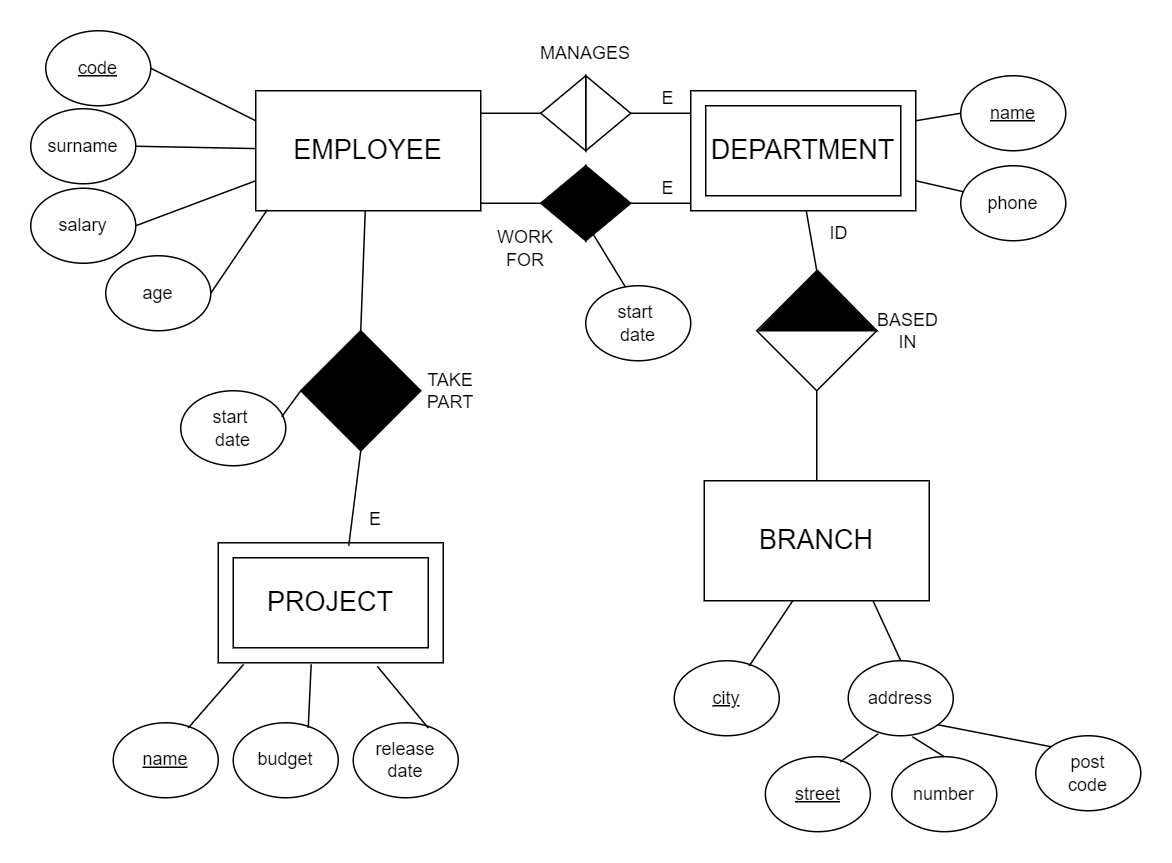

The diagram above was exported from draw.io. Its source (the exported page's mxGraphModel, read from the mxfile embedded in the PNG):
<mxGraphModel dx="1929" dy="785" grid="1" gridSize="10" guides="1" tooltips="1" connect="1" arrows="1" fold="1" page="1" pageScale="1" pageWidth="827" pageHeight="1169" math="0" shadow="0">
  <root>
    <mxCell id="0" />
    <mxCell id="1" parent="0" />
    <mxCell id="3qOpGYFH5oxsdP-UGP8--1" value="&lt;span style=&quot;font-size: 18px;&quot;&gt;EMPLOYEE&lt;/span&gt;" style="rounded=0;whiteSpace=wrap;html=1;" parent="1" vertex="1">
      <mxGeometry x="50" y="130" width="150" height="80" as="geometry" />
    </mxCell>
    <mxCell id="3qOpGYFH5oxsdP-UGP8--2" value="&lt;u&gt;code&lt;/u&gt;" style="ellipse;whiteSpace=wrap;html=1;" parent="1" vertex="1">
      <mxGeometry x="-90" y="90" width="70" height="50" as="geometry" />
    </mxCell>
    <mxCell id="3qOpGYFH5oxsdP-UGP8--3" value="" style="endArrow=none;html=1;rounded=0;entryX=0;entryY=0.25;entryDx=0;entryDy=0;exitX=1;exitY=0.5;exitDx=0;exitDy=0;" parent="1" source="3qOpGYFH5oxsdP-UGP8--2" target="3qOpGYFH5oxsdP-UGP8--1" edge="1">
      <mxGeometry width="50" height="50" relative="1" as="geometry">
        <mxPoint x="370" y="250" as="sourcePoint" />
        <mxPoint x="420" y="200" as="targetPoint" />
      </mxGeometry>
    </mxCell>
    <mxCell id="3qOpGYFH5oxsdP-UGP8--4" value="surname" style="ellipse;whiteSpace=wrap;html=1;" parent="1" vertex="1">
      <mxGeometry x="-100" y="142" width="70" height="50" as="geometry" />
    </mxCell>
    <mxCell id="3qOpGYFH5oxsdP-UGP8--5" value="" style="endArrow=none;html=1;rounded=0;exitX=1;exitY=0.5;exitDx=0;exitDy=0;" parent="1" source="3qOpGYFH5oxsdP-UGP8--4" target="3qOpGYFH5oxsdP-UGP8--1" edge="1">
      <mxGeometry width="50" height="50" relative="1" as="geometry">
        <mxPoint x="450" y="250" as="sourcePoint" />
        <mxPoint x="189" y="210" as="targetPoint" />
      </mxGeometry>
    </mxCell>
    <mxCell id="3qOpGYFH5oxsdP-UGP8--7" value="PEL·LÍCULA" style="rounded=0;whiteSpace=wrap;html=1;shadow=0;glass=0;" parent="1" vertex="1">
      <mxGeometry x="340" y="130" width="150" height="80" as="geometry" />
    </mxCell>
    <mxCell id="3qOpGYFH5oxsdP-UGP8--8" value="&lt;u&gt;name&lt;/u&gt;" style="ellipse;whiteSpace=wrap;html=1;" parent="1" vertex="1">
      <mxGeometry x="520" y="120" width="70" height="50" as="geometry" />
    </mxCell>
    <mxCell id="3qOpGYFH5oxsdP-UGP8--9" value="" style="endArrow=none;html=1;rounded=0;entryX=1;entryY=0.25;entryDx=0;entryDy=0;exitX=0;exitY=0.5;exitDx=0;exitDy=0;" parent="1" source="3qOpGYFH5oxsdP-UGP8--8" target="3qOpGYFH5oxsdP-UGP8--7" edge="1">
      <mxGeometry width="50" height="50" relative="1" as="geometry">
        <mxPoint x="660" y="250" as="sourcePoint" />
        <mxPoint x="710" y="200" as="targetPoint" />
      </mxGeometry>
    </mxCell>
    <mxCell id="8f0ef6LYHRjr9DAGwmMu-3" value="phone" style="ellipse;whiteSpace=wrap;html=1;" parent="1" vertex="1">
      <mxGeometry x="520" y="180" width="70" height="50" as="geometry" />
    </mxCell>
    <mxCell id="8f0ef6LYHRjr9DAGwmMu-7" value="&lt;span style=&quot;font-size: 18px;&quot;&gt;DEPARTMENT&lt;/span&gt;" style="rounded=0;whiteSpace=wrap;html=1;shadow=0;glass=0;" parent="1" vertex="1">
      <mxGeometry x="350" y="140" width="130" height="60" as="geometry" />
    </mxCell>
    <mxCell id="8f0ef6LYHRjr9DAGwmMu-8" value="" style="triangle;whiteSpace=wrap;html=1;fillColor=#FFFFFF;" parent="1" vertex="1">
      <mxGeometry x="270" y="120" width="30" height="50" as="geometry" />
    </mxCell>
    <mxCell id="8f0ef6LYHRjr9DAGwmMu-9" value="" style="triangle;whiteSpace=wrap;html=1;direction=west;" parent="1" vertex="1">
      <mxGeometry x="240" y="120" width="30" height="50" as="geometry" />
    </mxCell>
    <mxCell id="8f0ef6LYHRjr9DAGwmMu-11" value="" style="endArrow=none;html=1;rounded=0;entryX=1;entryY=0.5;entryDx=0;entryDy=0;exitX=1;exitY=0.5;exitDx=0;exitDy=0;" parent="1" target="8f0ef6LYHRjr9DAGwmMu-9" edge="1">
      <mxGeometry width="50" height="50" relative="1" as="geometry">
        <mxPoint x="200" y="145" as="sourcePoint" />
        <mxPoint x="250" y="105" as="targetPoint" />
      </mxGeometry>
    </mxCell>
    <mxCell id="8f0ef6LYHRjr9DAGwmMu-13" value="" style="endArrow=none;html=1;rounded=0;entryX=0;entryY=0.5;entryDx=0;entryDy=0;exitX=1;exitY=0.5;exitDx=0;exitDy=0;" parent="1" source="8f0ef6LYHRjr9DAGwmMu-8" edge="1">
      <mxGeometry width="50" height="50" relative="1" as="geometry">
        <mxPoint x="300" y="144.5" as="sourcePoint" />
        <mxPoint x="340" y="145" as="targetPoint" />
      </mxGeometry>
    </mxCell>
    <mxCell id="8f0ef6LYHRjr9DAGwmMu-18" value="MANAGES" style="text;html=1;strokeColor=none;fillColor=none;align=center;verticalAlign=middle;whiteSpace=wrap;rounded=0;" parent="1" vertex="1">
      <mxGeometry x="240" y="90" width="60" height="30" as="geometry" />
    </mxCell>
    <mxCell id="QtF_RUuRU6wrgdeBNQNb-1" value="E" style="text;html=1;strokeColor=none;fillColor=none;align=center;verticalAlign=middle;whiteSpace=wrap;rounded=0;" parent="1" vertex="1">
      <mxGeometry x="310" y="120" width="30" height="30" as="geometry" />
    </mxCell>
    <mxCell id="H28ueGh817eNsOQWSDlH-2" value="" style="endArrow=none;html=1;rounded=0;exitX=1;exitY=0.75;exitDx=0;exitDy=0;" parent="1" source="3qOpGYFH5oxsdP-UGP8--7" target="8f0ef6LYHRjr9DAGwmMu-3" edge="1">
      <mxGeometry width="50" height="50" relative="1" as="geometry">
        <mxPoint x="510" y="210" as="sourcePoint" />
        <mxPoint x="560" y="160" as="targetPoint" />
      </mxGeometry>
    </mxCell>
    <mxCell id="NXtxIBNgorHsH92lnzqK-1" value="&lt;span style=&quot;font-size: 18px;&quot;&gt;BRANCH&lt;/span&gt;" style="rounded=0;whiteSpace=wrap;html=1;" parent="1" vertex="1">
      <mxGeometry x="349" y="390" width="150" height="80" as="geometry" />
    </mxCell>
    <mxCell id="NXtxIBNgorHsH92lnzqK-2" value="&lt;u&gt;city&lt;/u&gt;" style="ellipse;whiteSpace=wrap;html=1;" parent="1" vertex="1">
      <mxGeometry x="329" y="510" width="70" height="50" as="geometry" />
    </mxCell>
    <mxCell id="NXtxIBNgorHsH92lnzqK-3" value="" style="endArrow=none;html=1;rounded=0;entryX=0.394;entryY=0.998;entryDx=0;entryDy=0;entryPerimeter=0;exitX=0.714;exitY=0.069;exitDx=0;exitDy=0;exitPerimeter=0;" parent="1" source="NXtxIBNgorHsH92lnzqK-2" target="NXtxIBNgorHsH92lnzqK-1" edge="1">
      <mxGeometry width="50" height="50" relative="1" as="geometry">
        <mxPoint x="669" y="510" as="sourcePoint" />
        <mxPoint x="719" y="460" as="targetPoint" />
      </mxGeometry>
    </mxCell>
    <mxCell id="NXtxIBNgorHsH92lnzqK-4" value="start &lt;br&gt;date" style="ellipse;whiteSpace=wrap;html=1;" parent="1" vertex="1">
      <mxGeometry x="270" y="260" width="70" height="50" as="geometry" />
    </mxCell>
    <mxCell id="NXtxIBNgorHsH92lnzqK-5" value="" style="endArrow=none;html=1;rounded=0;exitX=0.377;exitY=0.015;exitDx=0;exitDy=0;exitPerimeter=0;entryX=0;entryY=0.75;entryDx=0;entryDy=0;" parent="1" source="NXtxIBNgorHsH92lnzqK-4" target="NXtxIBNgorHsH92lnzqK-31" edge="1">
      <mxGeometry width="50" height="50" relative="1" as="geometry">
        <mxPoint x="600" y="260" as="sourcePoint" />
        <mxPoint x="285.5956656346748" y="220" as="targetPoint" />
      </mxGeometry>
    </mxCell>
    <mxCell id="NXtxIBNgorHsH92lnzqK-6" value="PEL·LÍCULA" style="rounded=0;whiteSpace=wrap;html=1;shadow=0;glass=0;" parent="1" vertex="1">
      <mxGeometry x="25" y="431.35" width="150" height="80" as="geometry" />
    </mxCell>
    <mxCell id="NXtxIBNgorHsH92lnzqK-7" value="&lt;u&gt;name&lt;/u&gt;" style="ellipse;whiteSpace=wrap;html=1;" parent="1" vertex="1">
      <mxGeometry x="-45" y="551.35" width="70" height="50" as="geometry" />
    </mxCell>
    <mxCell id="NXtxIBNgorHsH92lnzqK-8" value="" style="endArrow=none;html=1;rounded=0;entryX=0.113;entryY=1.013;entryDx=0;entryDy=0;entryPerimeter=0;exitX=0.714;exitY=0.069;exitDx=0;exitDy=0;exitPerimeter=0;" parent="1" source="NXtxIBNgorHsH92lnzqK-7" target="NXtxIBNgorHsH92lnzqK-6" edge="1">
      <mxGeometry width="50" height="50" relative="1" as="geometry">
        <mxPoint x="345" y="551.35" as="sourcePoint" />
        <mxPoint x="395" y="501.35" as="targetPoint" />
      </mxGeometry>
    </mxCell>
    <mxCell id="NXtxIBNgorHsH92lnzqK-9" value="budget" style="ellipse;whiteSpace=wrap;html=1;" parent="1" vertex="1">
      <mxGeometry x="35" y="551.35" width="70" height="50" as="geometry" />
    </mxCell>
    <mxCell id="NXtxIBNgorHsH92lnzqK-10" value="" style="endArrow=none;html=1;rounded=0;entryX=0.413;entryY=1.013;entryDx=0;entryDy=0;entryPerimeter=0;exitX=0.714;exitY=0.069;exitDx=0;exitDy=0;exitPerimeter=0;" parent="1" source="NXtxIBNgorHsH92lnzqK-9" target="NXtxIBNgorHsH92lnzqK-6" edge="1">
      <mxGeometry width="50" height="50" relative="1" as="geometry">
        <mxPoint x="375" y="551.35" as="sourcePoint" />
        <mxPoint x="114" y="511.35" as="targetPoint" />
      </mxGeometry>
    </mxCell>
    <mxCell id="NXtxIBNgorHsH92lnzqK-12" value="release&lt;br&gt;date" style="ellipse;whiteSpace=wrap;html=1;" parent="1" vertex="1">
      <mxGeometry x="115" y="551.35" width="70" height="50" as="geometry" />
    </mxCell>
    <mxCell id="NXtxIBNgorHsH92lnzqK-13" value="" style="endArrow=none;html=1;rounded=0;entryX=0.707;entryY=1.029;entryDx=0;entryDy=0;entryPerimeter=0;exitX=0.714;exitY=0.069;exitDx=0;exitDy=0;exitPerimeter=0;" parent="1" source="NXtxIBNgorHsH92lnzqK-12" target="NXtxIBNgorHsH92lnzqK-6" edge="1">
      <mxGeometry width="50" height="50" relative="1" as="geometry">
        <mxPoint x="455" y="551.35" as="sourcePoint" />
        <mxPoint x="194" y="511.35" as="targetPoint" />
      </mxGeometry>
    </mxCell>
    <mxCell id="NXtxIBNgorHsH92lnzqK-14" value="&lt;span style=&quot;font-size: 18px;&quot;&gt;PROJECT&lt;/span&gt;" style="rounded=0;whiteSpace=wrap;html=1;shadow=0;glass=0;" parent="1" vertex="1">
      <mxGeometry x="35" y="441.35" width="130" height="60" as="geometry" />
    </mxCell>
    <mxCell id="NXtxIBNgorHsH92lnzqK-17" value="" style="endArrow=none;html=1;rounded=0;entryX=0.58;entryY=0.025;entryDx=0;entryDy=0;exitX=0.5;exitY=1;exitDx=0;exitDy=0;entryPerimeter=0;" parent="1" source="NXtxIBNgorHsH92lnzqK-21" target="NXtxIBNgorHsH92lnzqK-6" edge="1">
      <mxGeometry width="50" height="50" relative="1" as="geometry">
        <mxPoint x="114.67000000000007" y="410.0000000000001" as="sourcePoint" />
        <mxPoint x="25" y="470.85" as="targetPoint" />
      </mxGeometry>
    </mxCell>
    <mxCell id="NXtxIBNgorHsH92lnzqK-18" value="TAKE PART" style="text;html=1;strokeColor=none;fillColor=none;align=center;verticalAlign=middle;whiteSpace=wrap;rounded=0;" parent="1" vertex="1">
      <mxGeometry x="150" y="315" width="60" height="30" as="geometry" />
    </mxCell>
    <mxCell id="NXtxIBNgorHsH92lnzqK-19" value="E" style="text;html=1;strokeColor=none;fillColor=none;align=center;verticalAlign=middle;whiteSpace=wrap;rounded=0;" parent="1" vertex="1">
      <mxGeometry x="115" y="401.35" width="30" height="30" as="geometry" />
    </mxCell>
    <mxCell id="NXtxIBNgorHsH92lnzqK-21" value="" style="rhombus;whiteSpace=wrap;html=1;fillColor=#000000;" parent="1" vertex="1">
      <mxGeometry x="80" y="290" width="80" height="80" as="geometry" />
    </mxCell>
    <mxCell id="NXtxIBNgorHsH92lnzqK-23" value="salary" style="ellipse;whiteSpace=wrap;html=1;" parent="1" vertex="1">
      <mxGeometry x="-100" y="195" width="70" height="50" as="geometry" />
    </mxCell>
    <mxCell id="NXtxIBNgorHsH92lnzqK-24" value="" style="endArrow=none;html=1;rounded=0;exitX=1;exitY=0.5;exitDx=0;exitDy=0;" parent="1" source="NXtxIBNgorHsH92lnzqK-23" edge="1">
      <mxGeometry width="50" height="50" relative="1" as="geometry">
        <mxPoint x="460" y="260" as="sourcePoint" />
        <mxPoint x="50" y="190" as="targetPoint" />
      </mxGeometry>
    </mxCell>
    <mxCell id="NXtxIBNgorHsH92lnzqK-25" value="age" style="ellipse;whiteSpace=wrap;html=1;" parent="1" vertex="1">
      <mxGeometry x="-50" y="240" width="70" height="50" as="geometry" />
    </mxCell>
    <mxCell id="NXtxIBNgorHsH92lnzqK-26" value="" style="endArrow=none;html=1;rounded=0;exitX=1;exitY=0.5;exitDx=0;exitDy=0;entryX=0.051;entryY=0.992;entryDx=0;entryDy=0;entryPerimeter=0;" parent="1" source="NXtxIBNgorHsH92lnzqK-25" target="3qOpGYFH5oxsdP-UGP8--1" edge="1">
      <mxGeometry width="50" height="50" relative="1" as="geometry">
        <mxPoint x="450" y="330" as="sourcePoint" />
        <mxPoint x="50" y="252.27272727272725" as="targetPoint" />
      </mxGeometry>
    </mxCell>
    <mxCell id="NXtxIBNgorHsH92lnzqK-27" value="" style="endArrow=none;html=1;rounded=0;entryX=0.5;entryY=0;entryDx=0;entryDy=0;exitX=0.5;exitY=1;exitDx=0;exitDy=0;" parent="1" target="NXtxIBNgorHsH92lnzqK-21" edge="1">
      <mxGeometry width="50" height="50" relative="1" as="geometry">
        <mxPoint x="123" y="210" as="sourcePoint" />
        <mxPoint x="115" y="273.3499999999999" as="targetPoint" />
      </mxGeometry>
    </mxCell>
    <mxCell id="NXtxIBNgorHsH92lnzqK-28" value="" style="rhombus;whiteSpace=wrap;html=1;fillColor=#FFFFFF;" parent="1" vertex="1">
      <mxGeometry x="384" y="250" width="80" height="80" as="geometry" />
    </mxCell>
    <mxCell id="NXtxIBNgorHsH92lnzqK-29" value="ID" style="text;html=1;strokeColor=none;fillColor=none;align=center;verticalAlign=middle;whiteSpace=wrap;rounded=0;" parent="1" vertex="1">
      <mxGeometry x="424" y="210" width="30" height="30" as="geometry" />
    </mxCell>
    <mxCell id="NXtxIBNgorHsH92lnzqK-30" value="" style="endArrow=none;html=1;rounded=0;entryX=0.5;entryY=0;entryDx=0;entryDy=0;" parent="1" target="NXtxIBNgorHsH92lnzqK-28" edge="1">
      <mxGeometry width="50" height="50" relative="1" as="geometry">
        <mxPoint x="417" y="210" as="sourcePoint" />
        <mxPoint x="409" y="253.3499999999999" as="targetPoint" />
      </mxGeometry>
    </mxCell>
    <mxCell id="NXtxIBNgorHsH92lnzqK-31" value="" style="triangle;whiteSpace=wrap;html=1;fillColor=#000000;" parent="1" vertex="1">
      <mxGeometry x="270" y="180" width="30" height="50" as="geometry" />
    </mxCell>
    <mxCell id="NXtxIBNgorHsH92lnzqK-32" value="" style="triangle;whiteSpace=wrap;html=1;direction=west;fillColor=#000000;" parent="1" vertex="1">
      <mxGeometry x="240" y="180" width="30" height="50" as="geometry" />
    </mxCell>
    <mxCell id="NXtxIBNgorHsH92lnzqK-33" value="" style="endArrow=none;html=1;rounded=0;entryX=1;entryY=0.5;entryDx=0;entryDy=0;exitX=1;exitY=0.5;exitDx=0;exitDy=0;" parent="1" target="NXtxIBNgorHsH92lnzqK-32" edge="1">
      <mxGeometry width="50" height="50" relative="1" as="geometry">
        <mxPoint x="200" y="205" as="sourcePoint" />
        <mxPoint x="250" y="165" as="targetPoint" />
      </mxGeometry>
    </mxCell>
    <mxCell id="NXtxIBNgorHsH92lnzqK-34" value="" style="endArrow=none;html=1;rounded=0;entryX=0;entryY=0.5;entryDx=0;entryDy=0;exitX=1;exitY=0.5;exitDx=0;exitDy=0;" parent="1" source="NXtxIBNgorHsH92lnzqK-31" edge="1">
      <mxGeometry width="50" height="50" relative="1" as="geometry">
        <mxPoint x="300" y="204.5" as="sourcePoint" />
        <mxPoint x="340" y="205" as="targetPoint" />
      </mxGeometry>
    </mxCell>
    <mxCell id="NXtxIBNgorHsH92lnzqK-35" value="WORK&lt;br&gt;FOR" style="text;html=1;strokeColor=none;fillColor=none;align=center;verticalAlign=middle;whiteSpace=wrap;rounded=0;" parent="1" vertex="1">
      <mxGeometry x="200" y="220" width="60" height="30" as="geometry" />
    </mxCell>
    <mxCell id="NXtxIBNgorHsH92lnzqK-36" value="E" style="text;html=1;strokeColor=none;fillColor=none;align=center;verticalAlign=middle;whiteSpace=wrap;rounded=0;" parent="1" vertex="1">
      <mxGeometry x="310" y="180" width="30" height="30" as="geometry" />
    </mxCell>
    <mxCell id="NXtxIBNgorHsH92lnzqK-37" value="BASED&lt;br&gt;IN" style="text;html=1;strokeColor=none;fillColor=none;align=center;verticalAlign=middle;whiteSpace=wrap;rounded=0;" parent="1" vertex="1">
      <mxGeometry x="455" y="275" width="60" height="30" as="geometry" />
    </mxCell>
    <mxCell id="NXtxIBNgorHsH92lnzqK-38" value="" style="endArrow=none;html=1;rounded=0;entryX=0.5;entryY=0;entryDx=0;entryDy=0;exitX=0.5;exitY=1;exitDx=0;exitDy=0;" parent="1" source="NXtxIBNgorHsH92lnzqK-28" target="NXtxIBNgorHsH92lnzqK-1" edge="1">
      <mxGeometry width="50" height="50" relative="1" as="geometry">
        <mxPoint x="533" y="315" as="sourcePoint" />
        <mxPoint x="530" y="395" as="targetPoint" />
      </mxGeometry>
    </mxCell>
    <mxCell id="NXtxIBNgorHsH92lnzqK-39" value="address" style="ellipse;whiteSpace=wrap;html=1;" parent="1" vertex="1">
      <mxGeometry x="445" y="510" width="70" height="50" as="geometry" />
    </mxCell>
    <mxCell id="NXtxIBNgorHsH92lnzqK-40" value="" style="endArrow=none;html=1;rounded=0;entryX=0.75;entryY=1;entryDx=0;entryDy=0;exitX=0.5;exitY=0;exitDx=0;exitDy=0;" parent="1" source="NXtxIBNgorHsH92lnzqK-39" target="NXtxIBNgorHsH92lnzqK-1" edge="1">
      <mxGeometry width="50" height="50" relative="1" as="geometry">
        <mxPoint x="764" y="510" as="sourcePoint" />
        <mxPoint x="503.0999999999999" y="469.8399999999999" as="targetPoint" />
      </mxGeometry>
    </mxCell>
    <mxCell id="NXtxIBNgorHsH92lnzqK-41" value="" style="triangle;whiteSpace=wrap;html=1;fillColor=#000000;direction=north;" parent="1" vertex="1">
      <mxGeometry x="385.5" y="250" width="78.5" height="40" as="geometry" />
    </mxCell>
    <mxCell id="NXtxIBNgorHsH92lnzqK-42" value="start &lt;br&gt;date" style="ellipse;whiteSpace=wrap;html=1;" parent="1" vertex="1">
      <mxGeometry y="330" width="70" height="50" as="geometry" />
    </mxCell>
    <mxCell id="NXtxIBNgorHsH92lnzqK-43" value="" style="endArrow=none;html=1;rounded=0;exitX=0.962;exitY=0.346;exitDx=0;exitDy=0;exitPerimeter=0;entryX=0;entryY=0.5;entryDx=0;entryDy=0;" parent="1" source="NXtxIBNgorHsH92lnzqK-42" target="NXtxIBNgorHsH92lnzqK-21" edge="1">
      <mxGeometry width="50" height="50" relative="1" as="geometry">
        <mxPoint x="265" y="351.35" as="sourcePoint" />
        <mxPoint x="35" y="333.85" as="targetPoint" />
      </mxGeometry>
    </mxCell>
    <mxCell id="NXtxIBNgorHsH92lnzqK-44" value="&lt;u&gt;street&lt;/u&gt;" style="ellipse;whiteSpace=wrap;html=1;" parent="1" vertex="1">
      <mxGeometry x="389.75" y="573.96" width="70" height="50" as="geometry" />
    </mxCell>
    <mxCell id="NXtxIBNgorHsH92lnzqK-45" value="" style="endArrow=none;html=1;rounded=0;entryX=0.286;entryY=0.973;entryDx=0;entryDy=0;entryPerimeter=0;exitX=0.714;exitY=0.069;exitDx=0;exitDy=0;exitPerimeter=0;" parent="1" source="NXtxIBNgorHsH92lnzqK-44" target="NXtxIBNgorHsH92lnzqK-39" edge="1">
      <mxGeometry width="50" height="50" relative="1" as="geometry">
        <mxPoint x="774" y="623.96" as="sourcePoint" />
        <mxPoint x="470.95000000000005" y="584.9999999999999" as="targetPoint" />
      </mxGeometry>
    </mxCell>
    <mxCell id="NXtxIBNgorHsH92lnzqK-46" value="number" style="ellipse;whiteSpace=wrap;html=1;" parent="1" vertex="1">
      <mxGeometry x="474" y="573.96" width="70" height="50" as="geometry" />
    </mxCell>
    <mxCell id="NXtxIBNgorHsH92lnzqK-47" value="" style="endArrow=none;html=1;rounded=0;entryX=0.61;entryY=1.013;entryDx=0;entryDy=0;entryPerimeter=0;exitX=0.5;exitY=0;exitDx=0;exitDy=0;" parent="1" source="NXtxIBNgorHsH92lnzqK-46" target="NXtxIBNgorHsH92lnzqK-39" edge="1">
      <mxGeometry width="50" height="50" relative="1" as="geometry">
        <mxPoint x="804" y="623.96" as="sourcePoint" />
        <mxPoint x="515.95" y="584.9999999999999" as="targetPoint" />
      </mxGeometry>
    </mxCell>
    <mxCell id="NXtxIBNgorHsH92lnzqK-48" value="post&lt;br&gt;code" style="ellipse;whiteSpace=wrap;html=1;" parent="1" vertex="1">
      <mxGeometry x="570" y="560" width="70" height="50" as="geometry" />
    </mxCell>
    <mxCell id="NXtxIBNgorHsH92lnzqK-49" value="" style="endArrow=none;html=1;rounded=0;entryX=1;entryY=1;entryDx=0;entryDy=0;exitX=0;exitY=0;exitDx=0;exitDy=0;" parent="1" source="NXtxIBNgorHsH92lnzqK-48" target="NXtxIBNgorHsH92lnzqK-39" edge="1">
      <mxGeometry width="50" height="50" relative="1" as="geometry">
        <mxPoint x="884" y="623.96" as="sourcePoint" />
        <mxPoint x="560.0500000000002" y="586.2799999999999" as="targetPoint" />
      </mxGeometry>
    </mxCell>
  </root>
</mxGraphModel>